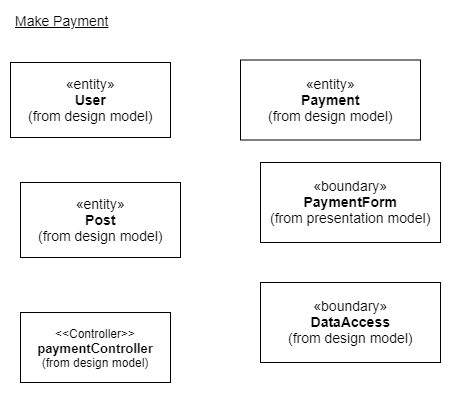

The diagram above was exported from draw.io. Its source (the exported page's mxGraphModel, read from the mxfile embedded in the PNG):
<mxGraphModel dx="782" dy="386" grid="1" gridSize="10" guides="1" tooltips="1" connect="1" arrows="1" fold="1" page="1" pageScale="1" pageWidth="850" pageHeight="1100" math="0" shadow="0">
  <root>
    <mxCell id="0" />
    <mxCell id="1" parent="0" />
    <mxCell id="cmqeDI8Yn5G3qogK3Mau-1" value="&lt;font style=&quot;font-size: 14px&quot;&gt;«entity»&lt;br&gt;&lt;b&gt;User&lt;/b&gt;&lt;br&gt;(from design model)&lt;/font&gt;" style="html=1;" parent="1" vertex="1">
      <mxGeometry x="50" y="80" width="160" height="75" as="geometry" />
    </mxCell>
    <mxCell id="cmqeDI8Yn5G3qogK3Mau-6" value="&lt;font style=&quot;font-size: 14px&quot;&gt;«boundary»&lt;br&gt;&lt;b&gt;PaymentForm&lt;/b&gt;&lt;br&gt;(from presentation model)&lt;/font&gt;" style="html=1;" parent="1" vertex="1">
      <mxGeometry x="300" y="180" width="180" height="80" as="geometry" />
    </mxCell>
    <mxCell id="cmqeDI8Yn5G3qogK3Mau-8" value="&lt;font style=&quot;font-size: 14px&quot;&gt;«entity»&lt;br&gt;&lt;b&gt;Post&lt;/b&gt;&lt;br&gt;(from design model)&lt;/font&gt;" style="html=1;" parent="1" vertex="1">
      <mxGeometry x="60" y="200" width="160" height="75" as="geometry" />
    </mxCell>
    <mxCell id="cmqeDI8Yn5G3qogK3Mau-9" value="&lt;font style=&quot;font-size: 14px&quot;&gt;«boundary»&lt;br&gt;&lt;b&gt;DataAccess&lt;/b&gt;&lt;br&gt;(from design model)&lt;/font&gt;" style="html=1;" parent="1" vertex="1">
      <mxGeometry x="300" y="300" width="180" height="80" as="geometry" />
    </mxCell>
    <mxCell id="cmqeDI8Yn5G3qogK3Mau-10" value="&lt;font style=&quot;font-size: 14px&quot;&gt;&lt;u&gt;Make Payment&lt;/u&gt;&lt;/font&gt;" style="text;html=1;resizable=0;points=[];autosize=1;align=left;verticalAlign=top;spacingTop=-4;" parent="1" vertex="1">
      <mxGeometry x="53" y="28" width="110" height="20" as="geometry" />
    </mxCell>
    <mxCell id="y2xrBcl9z16VnvKxfnw_-1" value="&amp;lt;&amp;lt;Controller&amp;gt;&amp;gt;&lt;br&gt;&lt;b style=&quot;font-size: 13px&quot;&gt;paymentController&lt;br&gt;&lt;/b&gt;(from design model)" style="rounded=0;whiteSpace=wrap;html=1;" vertex="1" parent="1">
      <mxGeometry x="60" y="330" width="150" height="70" as="geometry" />
    </mxCell>
    <mxCell id="y2xrBcl9z16VnvKxfnw_-2" value="&lt;font style=&quot;font-size: 14px&quot;&gt;«entity»&lt;br&gt;&lt;b&gt;Payment&lt;/b&gt;&lt;br&gt;(from design model)&lt;/font&gt;" style="html=1;" vertex="1" parent="1">
      <mxGeometry x="280" y="77.5" width="180" height="80" as="geometry" />
    </mxCell>
  </root>
</mxGraphModel>